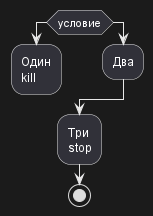

The diagram above was rendered by PlantUML. Its source (embedded in the PNG):
@startuml
if (условие) then
:Один\nkill;
kill
else
:Два;
endif
:Три\nstop;
stop
@enduml